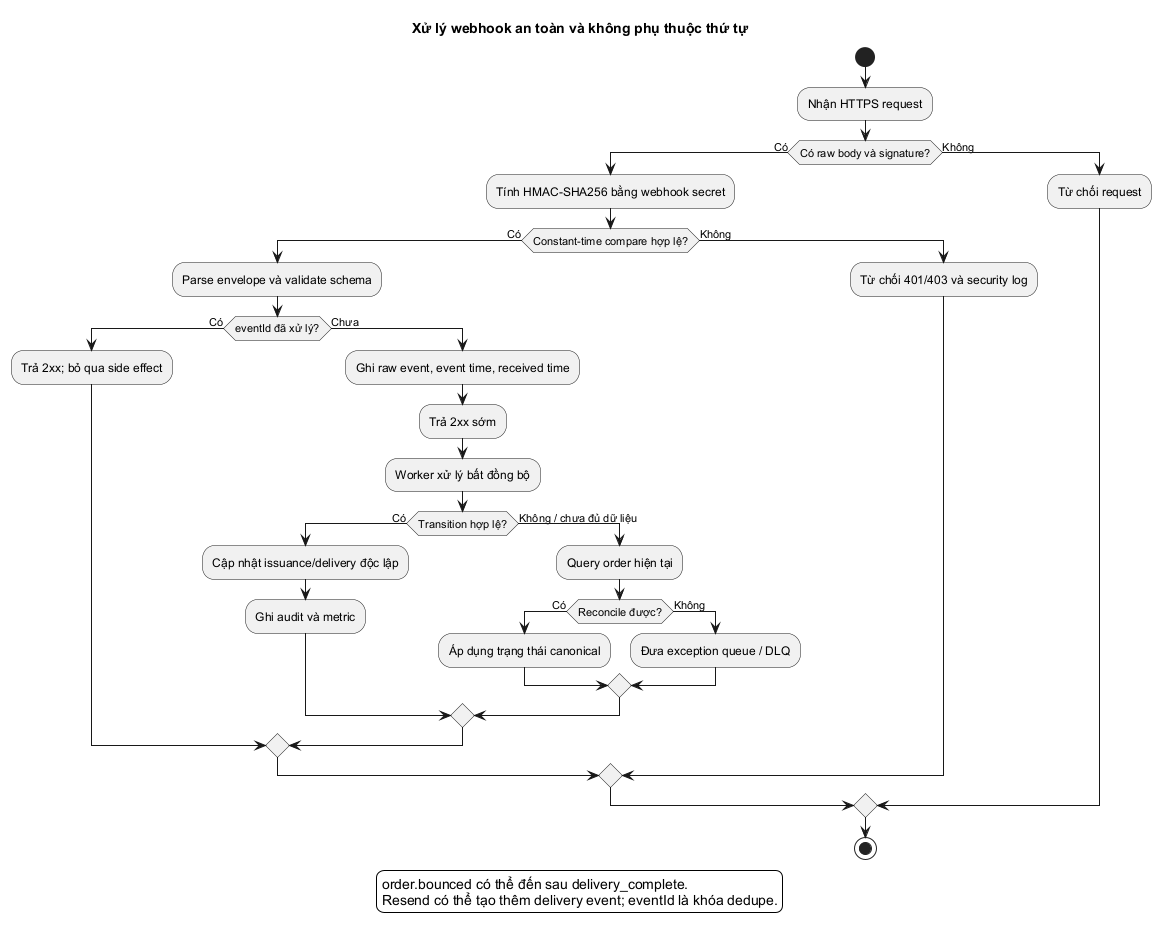

The diagram above was rendered by PlantUML. Its source (embedded in the PNG):
@startuml
title Xử lý webhook an toàn và không phụ thuộc thứ tự
skinparam backgroundColor white
skinparam defaultFontName Arial
skinparam shadowing false
start
:Nhận HTTPS request;
if (Có raw body và signature?) then (Có)
  :Tính HMAC-SHA256 bằng webhook secret;
  if (Constant-time compare hợp lệ?) then (Có)
    :Parse envelope và validate schema;
    if (eventId đã xử lý?) then (Có)
      :Trả 2xx; bỏ qua side effect;
    else (Chưa)
      :Ghi raw event, event time, received time;
      :Trả 2xx sớm;
      :Worker xử lý bất đồng bộ;
      if (Transition hợp lệ?) then (Có)
        :Cập nhật issuance/delivery độc lập;
        :Ghi audit và metric;
      else (Không / chưa đủ dữ liệu)
        :Query order hiện tại;
        if (Reconcile được?) then (Có)
          :Áp dụng trạng thái canonical;
        else (Không)
          :Đưa exception queue / DLQ;
        endif
      endif
    endif
  else (Không)
    :Từ chối 401/403 và security log;
  endif
else (Không)
  :Từ chối request;
endif
stop

legend bottom
order.bounced có thể đến sau delivery_complete.
Resend có thể tạo thêm delivery event; eventId là khóa dedupe.
endlegend
@enduml